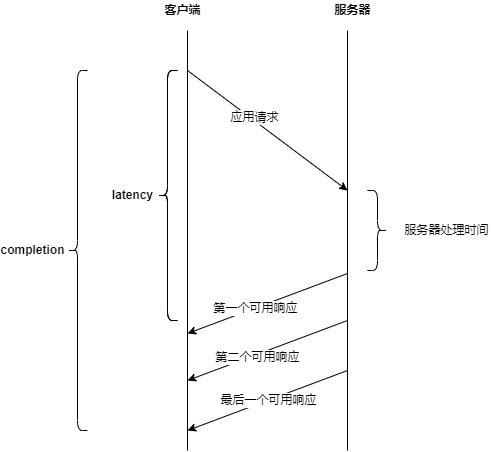

The diagram above was exported from draw.io. Its source (the exported page's mxGraphModel, read from the mxfile embedded in the PNG):
<mxGraphModel dx="1038" dy="546" grid="1" gridSize="10" guides="1" tooltips="1" connect="1" arrows="1" fold="1" page="1" pageScale="1" pageWidth="827" pageHeight="1169" math="0" shadow="0">
  <root>
    <mxCell id="0" />
    <mxCell id="1" parent="0" />
    <mxCell id="Pm4872IrO8PzOXmNpuqf-1" value="" style="endArrow=none;html=1;rounded=0;" edge="1" parent="1">
      <mxGeometry width="50" height="50" relative="1" as="geometry">
        <mxPoint x="200" y="460" as="sourcePoint" />
        <mxPoint x="200" y="40" as="targetPoint" />
      </mxGeometry>
    </mxCell>
    <mxCell id="Pm4872IrO8PzOXmNpuqf-2" value="" style="endArrow=none;html=1;rounded=0;" edge="1" parent="1">
      <mxGeometry width="50" height="50" relative="1" as="geometry">
        <mxPoint x="360" y="460" as="sourcePoint" />
        <mxPoint x="360" y="40" as="targetPoint" />
      </mxGeometry>
    </mxCell>
    <mxCell id="Pm4872IrO8PzOXmNpuqf-3" value="" style="endArrow=classic;html=1;rounded=0;" edge="1" parent="1">
      <mxGeometry width="50" height="50" relative="1" as="geometry">
        <mxPoint x="200" y="80" as="sourcePoint" />
        <mxPoint x="360" y="200" as="targetPoint" />
      </mxGeometry>
    </mxCell>
    <mxCell id="Pm4872IrO8PzOXmNpuqf-17" value="应用请求" style="edgeLabel;html=1;align=center;verticalAlign=middle;resizable=0;points=[];fontSize=12;" vertex="1" connectable="0" parent="Pm4872IrO8PzOXmNpuqf-3">
      <mxGeometry x="-0.1836" y="2" relative="1" as="geometry">
        <mxPoint y="-1" as="offset" />
      </mxGeometry>
    </mxCell>
    <mxCell id="Pm4872IrO8PzOXmNpuqf-4" value="" style="endArrow=classic;html=1;rounded=0;" edge="1" parent="1">
      <mxGeometry width="50" height="50" relative="1" as="geometry">
        <mxPoint x="360" y="283" as="sourcePoint" />
        <mxPoint x="200" y="343" as="targetPoint" />
      </mxGeometry>
    </mxCell>
    <mxCell id="Pm4872IrO8PzOXmNpuqf-18" value="第一个可用响应" style="edgeLabel;html=1;align=center;verticalAlign=middle;resizable=0;points=[];fontSize=12;" vertex="1" connectable="0" parent="Pm4872IrO8PzOXmNpuqf-4">
      <mxGeometry x="0.1542" relative="1" as="geometry">
        <mxPoint as="offset" />
      </mxGeometry>
    </mxCell>
    <mxCell id="Pm4872IrO8PzOXmNpuqf-5" value="" style="endArrow=classic;html=1;rounded=0;" edge="1" parent="1">
      <mxGeometry width="50" height="50" relative="1" as="geometry">
        <mxPoint x="360" y="330" as="sourcePoint" />
        <mxPoint x="200" y="390" as="targetPoint" />
      </mxGeometry>
    </mxCell>
    <mxCell id="Pm4872IrO8PzOXmNpuqf-19" value="第二个可用响应" style="edgeLabel;html=1;align=center;verticalAlign=middle;resizable=0;points=[];fontSize=12;" vertex="1" connectable="0" parent="Pm4872IrO8PzOXmNpuqf-5">
      <mxGeometry x="0.2611" y="-1" relative="1" as="geometry">
        <mxPoint x="11" as="offset" />
      </mxGeometry>
    </mxCell>
    <mxCell id="Pm4872IrO8PzOXmNpuqf-7" value="" style="endArrow=classic;html=1;rounded=0;" edge="1" parent="1">
      <mxGeometry width="50" height="50" relative="1" as="geometry">
        <mxPoint x="360" y="380" as="sourcePoint" />
        <mxPoint x="200" y="440" as="targetPoint" />
      </mxGeometry>
    </mxCell>
    <mxCell id="Pm4872IrO8PzOXmNpuqf-20" value="最后一个可用响应" style="edgeLabel;html=1;align=center;verticalAlign=middle;resizable=0;points=[];fontSize=12;" vertex="1" connectable="0" parent="Pm4872IrO8PzOXmNpuqf-7">
      <mxGeometry x="0.4241" y="-1" relative="1" as="geometry">
        <mxPoint x="35" y="-12" as="offset" />
      </mxGeometry>
    </mxCell>
    <mxCell id="Pm4872IrO8PzOXmNpuqf-8" value="" style="shape=curlyBracket;whiteSpace=wrap;html=1;rounded=1;" vertex="1" parent="1">
      <mxGeometry x="170" y="80" width="20" height="250" as="geometry" />
    </mxCell>
    <mxCell id="Pm4872IrO8PzOXmNpuqf-10" value="" style="shape=curlyBracket;whiteSpace=wrap;html=1;rounded=1;flipH=1;" vertex="1" parent="1">
      <mxGeometry x="380" y="200" width="20" height="80" as="geometry" />
    </mxCell>
    <mxCell id="Pm4872IrO8PzOXmNpuqf-11" value="" style="shape=curlyBracket;whiteSpace=wrap;html=1;rounded=1;" vertex="1" parent="1">
      <mxGeometry x="170" y="80" width="20" height="250" as="geometry" />
    </mxCell>
    <mxCell id="Pm4872IrO8PzOXmNpuqf-12" value="latency" style="text;strokeColor=none;fillColor=none;html=1;fontSize=12;fontStyle=1;verticalAlign=middle;align=center;" vertex="1" parent="1">
      <mxGeometry x="120" y="195" width="50" height="20" as="geometry" />
    </mxCell>
    <mxCell id="Pm4872IrO8PzOXmNpuqf-13" value="" style="shape=curlyBracket;whiteSpace=wrap;html=1;rounded=1;" vertex="1" parent="1">
      <mxGeometry x="80" y="80" width="20" height="360" as="geometry" />
    </mxCell>
    <mxCell id="Pm4872IrO8PzOXmNpuqf-14" value="completion" style="text;strokeColor=none;fillColor=none;html=1;fontSize=12;fontStyle=1;verticalAlign=middle;align=center;" vertex="1" parent="1">
      <mxGeometry x="20" y="250" width="50" height="20" as="geometry" />
    </mxCell>
    <mxCell id="Pm4872IrO8PzOXmNpuqf-15" value="服务器处理时间" style="text;strokeColor=none;fillColor=none;html=1;fontSize=12;fontStyle=0;verticalAlign=middle;align=center;" vertex="1" parent="1">
      <mxGeometry x="414" y="230" width="90" height="20" as="geometry" />
    </mxCell>
    <mxCell id="Pm4872IrO8PzOXmNpuqf-21" value="客户端" style="text;strokeColor=none;fillColor=none;html=1;fontSize=12;fontStyle=1;verticalAlign=middle;align=center;" vertex="1" parent="1">
      <mxGeometry x="170" y="10" width="50" height="20" as="geometry" />
    </mxCell>
    <mxCell id="Pm4872IrO8PzOXmNpuqf-22" value="服务器" style="text;strokeColor=none;fillColor=none;html=1;fontSize=12;fontStyle=1;verticalAlign=middle;align=center;" vertex="1" parent="1">
      <mxGeometry x="340" y="10" width="50" height="20" as="geometry" />
    </mxCell>
  </root>
</mxGraphModel>